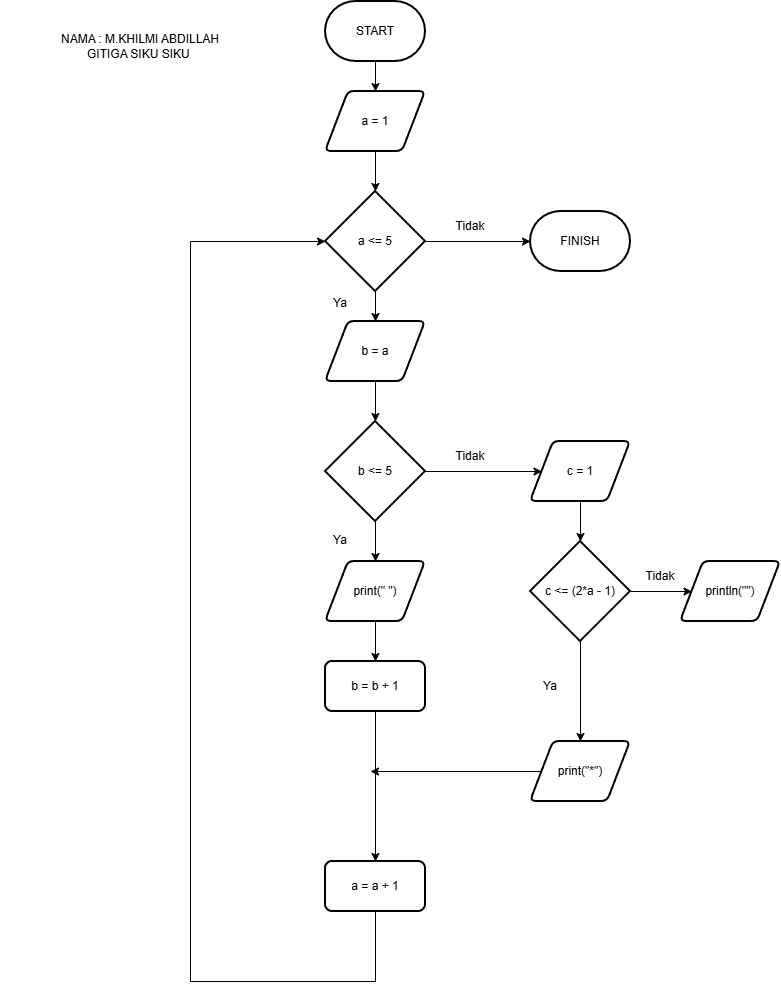

The diagram above was exported from draw.io. Its source (the exported page's mxGraphModel, read from the mxfile embedded in the PNG):
<mxGraphModel dx="1310" dy="742" grid="1" gridSize="10" guides="1" tooltips="1" connect="1" arrows="1" fold="1" page="1" pageScale="1" pageWidth="850" pageHeight="1100" math="0" shadow="0">
  <root>
    <mxCell id="0" />
    <mxCell id="1" parent="0" />
    <mxCell id="lpnZw-WXscRkqq3zhkee-1" value="" style="edgeStyle=orthogonalEdgeStyle;rounded=0;orthogonalLoop=1;jettySize=auto;html=1;" edge="1" parent="1" source="lpnZw-WXscRkqq3zhkee-2" target="lpnZw-WXscRkqq3zhkee-15">
      <mxGeometry relative="1" as="geometry" />
    </mxCell>
    <mxCell id="lpnZw-WXscRkqq3zhkee-2" value="START" style="strokeWidth=2;html=1;shape=mxgraph.flowchart.terminator;whiteSpace=wrap;" vertex="1" parent="1">
      <mxGeometry x="535" y="220" width="100" height="60" as="geometry" />
    </mxCell>
    <mxCell id="lpnZw-WXscRkqq3zhkee-3" value="" style="edgeStyle=orthogonalEdgeStyle;rounded=0;orthogonalLoop=1;jettySize=auto;html=1;" edge="1" parent="1" source="lpnZw-WXscRkqq3zhkee-5" target="lpnZw-WXscRkqq3zhkee-20">
      <mxGeometry relative="1" as="geometry" />
    </mxCell>
    <mxCell id="lpnZw-WXscRkqq3zhkee-4" value="" style="edgeStyle=orthogonalEdgeStyle;rounded=0;orthogonalLoop=1;jettySize=auto;html=1;" edge="1" parent="1" source="lpnZw-WXscRkqq3zhkee-5" target="lpnZw-WXscRkqq3zhkee-17">
      <mxGeometry relative="1" as="geometry" />
    </mxCell>
    <mxCell id="lpnZw-WXscRkqq3zhkee-5" value="a &amp;lt;= 5" style="strokeWidth=2;html=1;shape=mxgraph.flowchart.decision;whiteSpace=wrap;" vertex="1" parent="1">
      <mxGeometry x="535" y="410" width="100" height="100" as="geometry" />
    </mxCell>
    <mxCell id="lpnZw-WXscRkqq3zhkee-6" value="" style="edgeStyle=orthogonalEdgeStyle;rounded=0;orthogonalLoop=1;jettySize=auto;html=1;" edge="1" parent="1" source="lpnZw-WXscRkqq3zhkee-8" target="lpnZw-WXscRkqq3zhkee-19">
      <mxGeometry relative="1" as="geometry" />
    </mxCell>
    <mxCell id="lpnZw-WXscRkqq3zhkee-7" value="" style="edgeStyle=orthogonalEdgeStyle;rounded=0;orthogonalLoop=1;jettySize=auto;html=1;" edge="1" parent="1" source="lpnZw-WXscRkqq3zhkee-8" target="lpnZw-WXscRkqq3zhkee-22">
      <mxGeometry relative="1" as="geometry" />
    </mxCell>
    <mxCell id="lpnZw-WXscRkqq3zhkee-8" value="b &amp;lt;= 5" style="strokeWidth=2;html=1;shape=mxgraph.flowchart.decision;whiteSpace=wrap;" vertex="1" parent="1">
      <mxGeometry x="535" y="640" width="100" height="100" as="geometry" />
    </mxCell>
    <mxCell id="lpnZw-WXscRkqq3zhkee-9" style="edgeStyle=orthogonalEdgeStyle;rounded=0;orthogonalLoop=1;jettySize=auto;html=1;exitX=0.5;exitY=1;exitDx=0;exitDy=0;entryX=0.5;entryY=0;entryDx=0;entryDy=0;" edge="1" parent="1" source="lpnZw-WXscRkqq3zhkee-10" target="lpnZw-WXscRkqq3zhkee-27">
      <mxGeometry relative="1" as="geometry" />
    </mxCell>
    <mxCell id="lpnZw-WXscRkqq3zhkee-10" value="b = b + 1" style="rounded=1;whiteSpace=wrap;html=1;absoluteArcSize=1;arcSize=14;strokeWidth=2;" vertex="1" parent="1">
      <mxGeometry x="535" y="880" width="100" height="50" as="geometry" />
    </mxCell>
    <mxCell id="lpnZw-WXscRkqq3zhkee-11" value="" style="edgeStyle=orthogonalEdgeStyle;rounded=0;orthogonalLoop=1;jettySize=auto;html=1;" edge="1" parent="1" source="lpnZw-WXscRkqq3zhkee-13" target="lpnZw-WXscRkqq3zhkee-23">
      <mxGeometry relative="1" as="geometry" />
    </mxCell>
    <mxCell id="lpnZw-WXscRkqq3zhkee-12" value="" style="edgeStyle=orthogonalEdgeStyle;rounded=0;orthogonalLoop=1;jettySize=auto;html=1;" edge="1" parent="1" source="lpnZw-WXscRkqq3zhkee-13" target="lpnZw-WXscRkqq3zhkee-25">
      <mxGeometry relative="1" as="geometry" />
    </mxCell>
    <mxCell id="lpnZw-WXscRkqq3zhkee-13" value="c &amp;lt;= (2*a - 1)" style="strokeWidth=2;html=1;shape=mxgraph.flowchart.decision;whiteSpace=wrap;" vertex="1" parent="1">
      <mxGeometry x="740" y="760" width="100" height="100" as="geometry" />
    </mxCell>
    <mxCell id="lpnZw-WXscRkqq3zhkee-14" value="" style="edgeStyle=orthogonalEdgeStyle;rounded=0;orthogonalLoop=1;jettySize=auto;html=1;" edge="1" parent="1" source="lpnZw-WXscRkqq3zhkee-15" target="lpnZw-WXscRkqq3zhkee-5">
      <mxGeometry relative="1" as="geometry" />
    </mxCell>
    <mxCell id="lpnZw-WXscRkqq3zhkee-15" value="a = 1" style="shape=parallelogram;html=1;strokeWidth=2;perimeter=parallelogramPerimeter;whiteSpace=wrap;rounded=1;arcSize=12;size=0.23;" vertex="1" parent="1">
      <mxGeometry x="535" y="310" width="100" height="60" as="geometry" />
    </mxCell>
    <mxCell id="lpnZw-WXscRkqq3zhkee-16" value="" style="edgeStyle=orthogonalEdgeStyle;rounded=0;orthogonalLoop=1;jettySize=auto;html=1;" edge="1" parent="1" source="lpnZw-WXscRkqq3zhkee-17" target="lpnZw-WXscRkqq3zhkee-8">
      <mxGeometry relative="1" as="geometry" />
    </mxCell>
    <mxCell id="lpnZw-WXscRkqq3zhkee-17" value="b = a" style="shape=parallelogram;html=1;strokeWidth=2;perimeter=parallelogramPerimeter;whiteSpace=wrap;rounded=1;arcSize=12;size=0.23;" vertex="1" parent="1">
      <mxGeometry x="535" y="540" width="100" height="60" as="geometry" />
    </mxCell>
    <mxCell id="lpnZw-WXscRkqq3zhkee-18" value="" style="edgeStyle=orthogonalEdgeStyle;rounded=0;orthogonalLoop=1;jettySize=auto;html=1;" edge="1" parent="1" source="lpnZw-WXscRkqq3zhkee-19" target="lpnZw-WXscRkqq3zhkee-10">
      <mxGeometry relative="1" as="geometry" />
    </mxCell>
    <mxCell id="lpnZw-WXscRkqq3zhkee-19" value="print(&quot; &quot;)" style="shape=parallelogram;html=1;strokeWidth=2;perimeter=parallelogramPerimeter;whiteSpace=wrap;rounded=1;arcSize=12;size=0.23;" vertex="1" parent="1">
      <mxGeometry x="535" y="780" width="100" height="60" as="geometry" />
    </mxCell>
    <mxCell id="lpnZw-WXscRkqq3zhkee-20" value="FINISH" style="strokeWidth=2;html=1;shape=mxgraph.flowchart.terminator;whiteSpace=wrap;" vertex="1" parent="1">
      <mxGeometry x="740" y="430" width="100" height="60" as="geometry" />
    </mxCell>
    <mxCell id="lpnZw-WXscRkqq3zhkee-21" value="" style="edgeStyle=orthogonalEdgeStyle;rounded=0;orthogonalLoop=1;jettySize=auto;html=1;" edge="1" parent="1" source="lpnZw-WXscRkqq3zhkee-22" target="lpnZw-WXscRkqq3zhkee-13">
      <mxGeometry relative="1" as="geometry" />
    </mxCell>
    <mxCell id="lpnZw-WXscRkqq3zhkee-22" value="c = 1" style="shape=parallelogram;html=1;strokeWidth=2;perimeter=parallelogramPerimeter;whiteSpace=wrap;rounded=1;arcSize=12;size=0.23;" vertex="1" parent="1">
      <mxGeometry x="740" y="660" width="100" height="60" as="geometry" />
    </mxCell>
    <mxCell id="lpnZw-WXscRkqq3zhkee-23" value="println(&quot;&quot;)" style="shape=parallelogram;html=1;strokeWidth=2;perimeter=parallelogramPerimeter;whiteSpace=wrap;rounded=1;arcSize=12;size=0.23;" vertex="1" parent="1">
      <mxGeometry x="890" y="780" width="100" height="60" as="geometry" />
    </mxCell>
    <mxCell id="lpnZw-WXscRkqq3zhkee-24" style="edgeStyle=orthogonalEdgeStyle;rounded=0;orthogonalLoop=1;jettySize=auto;html=1;exitX=0;exitY=0.5;exitDx=0;exitDy=0;" edge="1" parent="1" source="lpnZw-WXscRkqq3zhkee-25">
      <mxGeometry relative="1" as="geometry">
        <mxPoint x="580" y="990" as="targetPoint" />
        <Array as="points">
          <mxPoint x="590" y="990" />
        </Array>
      </mxGeometry>
    </mxCell>
    <mxCell id="lpnZw-WXscRkqq3zhkee-25" value="print(&quot;*&quot;)" style="shape=parallelogram;html=1;strokeWidth=2;perimeter=parallelogramPerimeter;whiteSpace=wrap;rounded=1;arcSize=12;size=0.23;" vertex="1" parent="1">
      <mxGeometry x="740" y="960" width="100" height="60" as="geometry" />
    </mxCell>
    <mxCell id="lpnZw-WXscRkqq3zhkee-26" style="edgeStyle=orthogonalEdgeStyle;rounded=0;orthogonalLoop=1;jettySize=auto;html=1;exitX=0.5;exitY=1;exitDx=0;exitDy=0;entryX=0;entryY=0.5;entryDx=0;entryDy=0;entryPerimeter=0;" edge="1" parent="1" source="lpnZw-WXscRkqq3zhkee-27" target="lpnZw-WXscRkqq3zhkee-5">
      <mxGeometry relative="1" as="geometry">
        <mxPoint x="530" y="460" as="targetPoint" />
        <Array as="points">
          <mxPoint x="585" y="1200" />
          <mxPoint x="400" y="1200" />
          <mxPoint x="400" y="460" />
        </Array>
      </mxGeometry>
    </mxCell>
    <mxCell id="lpnZw-WXscRkqq3zhkee-27" value="a = a + 1" style="rounded=1;whiteSpace=wrap;html=1;absoluteArcSize=1;arcSize=14;strokeWidth=2;" vertex="1" parent="1">
      <mxGeometry x="535" y="1080" width="100" height="50" as="geometry" />
    </mxCell>
    <mxCell id="lpnZw-WXscRkqq3zhkee-28" value="NAMA : M.KHILMI ABDILLA&lt;span style=&quot;background-color: transparent; color: light-dark(rgb(0, 0, 0), rgb(255, 255, 255));&quot;&gt;H&lt;/span&gt;&lt;div&gt;&lt;span style=&quot;background-color: transparent; color: light-dark(rgb(0, 0, 0), rgb(255, 255, 255));&quot;&gt;GITIGA SIKU SIKU&amp;nbsp;&lt;/span&gt;&lt;/div&gt;" style="text;html=1;whiteSpace=wrap;strokeColor=none;fillColor=none;align=center;verticalAlign=middle;rounded=0;" vertex="1" parent="1">
      <mxGeometry x="210" y="250" width="280" height="30" as="geometry" />
    </mxCell>
    <mxCell id="lpnZw-WXscRkqq3zhkee-29" value="Tidak" style="text;html=1;whiteSpace=wrap;strokeColor=none;fillColor=none;align=center;verticalAlign=middle;rounded=0;" vertex="1" parent="1">
      <mxGeometry x="650" y="430" width="60" height="30" as="geometry" />
    </mxCell>
    <mxCell id="lpnZw-WXscRkqq3zhkee-30" value="Ya" style="text;html=1;whiteSpace=wrap;strokeColor=none;fillColor=none;align=center;verticalAlign=middle;rounded=0;" vertex="1" parent="1">
      <mxGeometry x="520" y="507" width="60" height="30" as="geometry" />
    </mxCell>
    <mxCell id="lpnZw-WXscRkqq3zhkee-31" value="Ya" style="text;html=1;whiteSpace=wrap;strokeColor=none;fillColor=none;align=center;verticalAlign=middle;rounded=0;" vertex="1" parent="1">
      <mxGeometry x="520" y="744" width="60" height="30" as="geometry" />
    </mxCell>
    <mxCell id="lpnZw-WXscRkqq3zhkee-32" value="Tidak" style="text;html=1;whiteSpace=wrap;strokeColor=none;fillColor=none;align=center;verticalAlign=middle;rounded=0;" vertex="1" parent="1">
      <mxGeometry x="650" y="660" width="60" height="30" as="geometry" />
    </mxCell>
    <mxCell id="lpnZw-WXscRkqq3zhkee-33" value="Tidak" style="text;html=1;whiteSpace=wrap;strokeColor=none;fillColor=none;align=center;verticalAlign=middle;rounded=0;" vertex="1" parent="1">
      <mxGeometry x="840" y="780" width="60" height="30" as="geometry" />
    </mxCell>
    <mxCell id="lpnZw-WXscRkqq3zhkee-34" value="Ya" style="text;html=1;whiteSpace=wrap;strokeColor=none;fillColor=none;align=center;verticalAlign=middle;rounded=0;" vertex="1" parent="1">
      <mxGeometry x="730" y="890" width="60" height="30" as="geometry" />
    </mxCell>
  </root>
</mxGraphModel>